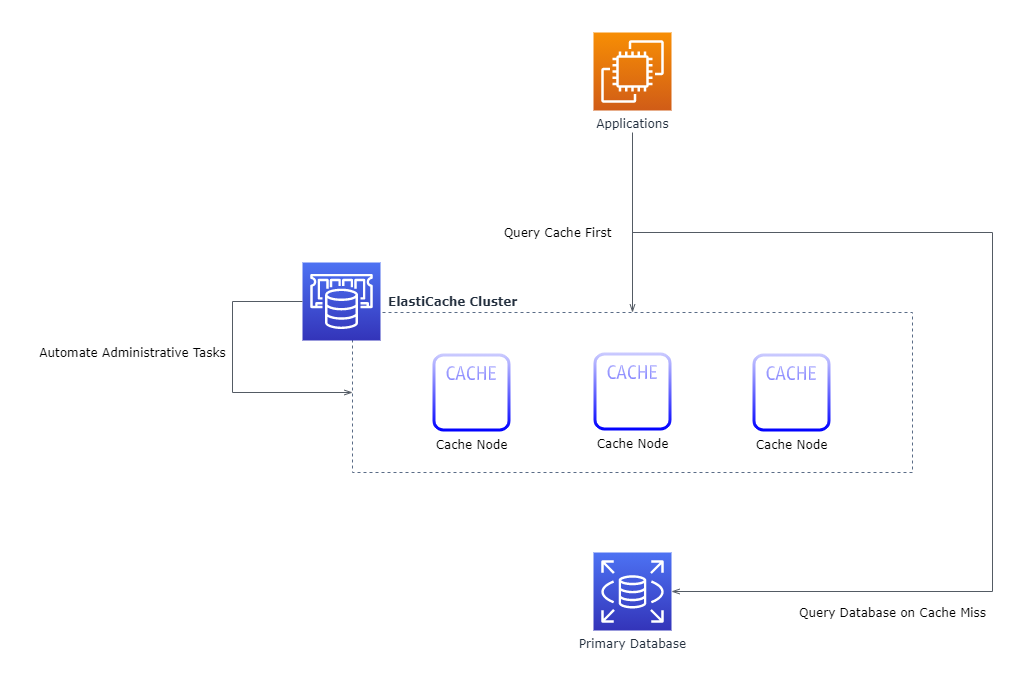

The diagram above was exported from draw.io. Its source (the exported page's mxGraphModel, read from the mxfile embedded in the PNG):
<mxGraphModel dx="2591" dy="1551" grid="1" gridSize="10" guides="1" tooltips="1" connect="1" arrows="1" fold="1" page="1" pageScale="1" pageWidth="1169" pageHeight="827" math="0" shadow="0">
  <root>
    <mxCell id="0" />
    <mxCell id="1" parent="0" />
    <mxCell id="ILjFARrgP8ODqxRF_qjk-2" value="" style="fillColor=none;strokeColor=#5A6C86;dashed=1;verticalAlign=top;fontStyle=0;fontColor=#5A6C86;" vertex="1" parent="1">
      <mxGeometry x="280" y="80" width="560" height="160" as="geometry" />
    </mxCell>
    <mxCell id="ILjFARrgP8ODqxRF_qjk-1" value="ElastiCache Cluster" style="points=[[0,0,0],[0.25,0,0],[0.5,0,0],[0.75,0,0],[1,0,0],[0,1,0],[0.25,1,0],[0.5,1,0],[0.75,1,0],[1,1,0],[0,0.25,0],[0,0.5,0],[0,0.75,0],[1,0.25,0],[1,0.5,0],[1,0.75,0]];outlineConnect=0;fontColor=#232F3E;gradientColor=#4D72F3;gradientDirection=north;fillColor=#3334B9;strokeColor=#ffffff;dashed=0;verticalLabelPosition=middle;verticalAlign=middle;align=left;html=1;fontSize=12;fontStyle=1;aspect=fixed;shape=mxgraph.aws4.resourceIcon;resIcon=mxgraph.aws4.elasticache;labelPosition=right;spacing=8;fontFamily=Verdana;" vertex="1" parent="1">
      <mxGeometry x="230" y="30" width="78" height="78" as="geometry" />
    </mxCell>
    <mxCell id="ILjFARrgP8ODqxRF_qjk-3" value="Cache Node" style="outlineConnect=0;strokeColor=#6c8ebf;dashed=0;verticalLabelPosition=bottom;verticalAlign=top;align=center;html=1;fontSize=12;fontStyle=0;aspect=fixed;pointerEvents=1;shape=mxgraph.aws4.cache_node;fontFamily=Verdana;gradientColor=#0000FF;fillColor=#CCCCFF;" vertex="1" parent="1">
      <mxGeometry x="360" y="121" width="78" height="78" as="geometry" />
    </mxCell>
    <mxCell id="ILjFARrgP8ODqxRF_qjk-4" value="Cache Node" style="outlineConnect=0;strokeColor=#6c8ebf;dashed=0;verticalLabelPosition=bottom;verticalAlign=top;align=center;html=1;fontSize=12;fontStyle=0;aspect=fixed;pointerEvents=1;shape=mxgraph.aws4.cache_node;fontFamily=Verdana;gradientColor=#0000FF;fillColor=#CCCCFF;" vertex="1" parent="1">
      <mxGeometry x="521" y="120" width="78" height="78" as="geometry" />
    </mxCell>
    <mxCell id="ILjFARrgP8ODqxRF_qjk-5" value="Cache Node" style="outlineConnect=0;strokeColor=#6c8ebf;dashed=0;verticalLabelPosition=bottom;verticalAlign=top;align=center;html=1;fontSize=12;fontStyle=0;aspect=fixed;pointerEvents=1;shape=mxgraph.aws4.cache_node;fontFamily=Verdana;gradientColor=#0000FF;fillColor=#CCCCFF;" vertex="1" parent="1">
      <mxGeometry x="680" y="121" width="78" height="78" as="geometry" />
    </mxCell>
    <mxCell id="ILjFARrgP8ODqxRF_qjk-6" value="Applications" style="points=[[0,0,0],[0.25,0,0],[0.5,0,0],[0.75,0,0],[1,0,0],[0,1,0],[0.25,1,0],[0.5,1,0],[0.75,1,0],[1,1,0],[0,0.25,0],[0,0.5,0],[0,0.75,0],[1,0.25,0],[1,0.5,0],[1,0.75,0]];outlineConnect=0;fontColor=#232F3E;gradientColor=#F78E04;gradientDirection=north;fillColor=#D05C17;strokeColor=#ffffff;dashed=0;verticalLabelPosition=bottom;verticalAlign=top;align=center;html=1;fontSize=12;fontStyle=0;aspect=fixed;shape=mxgraph.aws4.resourceIcon;resIcon=mxgraph.aws4.ec2;fontFamily=Verdana;" vertex="1" parent="1">
      <mxGeometry x="521" y="-200" width="78" height="78" as="geometry" />
    </mxCell>
    <mxCell id="ILjFARrgP8ODqxRF_qjk-7" value="" style="edgeStyle=orthogonalEdgeStyle;html=1;endArrow=openThin;elbow=vertical;startArrow=none;endFill=0;strokeColor=#545B64;rounded=0;fontFamily=Verdana;" edge="1" parent="1">
      <mxGeometry width="100" relative="1" as="geometry">
        <mxPoint x="560" y="-100" as="sourcePoint" />
        <mxPoint x="560" y="80" as="targetPoint" />
        <Array as="points" />
      </mxGeometry>
    </mxCell>
    <mxCell id="ILjFARrgP8ODqxRF_qjk-9" value="" style="edgeStyle=orthogonalEdgeStyle;html=1;endArrow=openThin;elbow=vertical;startArrow=none;endFill=0;strokeColor=#545B64;rounded=0;fontFamily=Verdana;entryX=1;entryY=0.5;entryDx=0;entryDy=0;entryPerimeter=0;" edge="1" parent="1" target="ILjFARrgP8ODqxRF_qjk-14">
      <mxGeometry width="100" relative="1" as="geometry">
        <mxPoint x="560" as="sourcePoint" />
        <mxPoint x="599" y="359" as="targetPoint" />
        <Array as="points">
          <mxPoint x="920" />
          <mxPoint x="920" y="359" />
        </Array>
      </mxGeometry>
    </mxCell>
    <mxCell id="ILjFARrgP8ODqxRF_qjk-10" value="" style="edgeStyle=orthogonalEdgeStyle;html=1;endArrow=openThin;elbow=vertical;startArrow=none;endFill=0;strokeColor=#545B64;rounded=0;fontFamily=Verdana;exitX=0;exitY=0.5;exitDx=0;exitDy=0;exitPerimeter=0;entryX=0;entryY=0.5;entryDx=0;entryDy=0;" edge="1" parent="1" source="ILjFARrgP8ODqxRF_qjk-1" target="ILjFARrgP8ODqxRF_qjk-2">
      <mxGeometry width="100" relative="1" as="geometry">
        <mxPoint x="120" y="100" as="sourcePoint" />
        <mxPoint x="220" y="100" as="targetPoint" />
        <Array as="points">
          <mxPoint x="160" y="69" />
          <mxPoint x="160" y="160" />
        </Array>
      </mxGeometry>
    </mxCell>
    <mxCell id="ILjFARrgP8ODqxRF_qjk-11" value="&lt;p style=&quot;line-height: 120%&quot;&gt;Automate Administrative Tasks&lt;/p&gt;" style="text;html=1;align=center;verticalAlign=middle;resizable=0;points=[];autosize=1;fontFamily=Verdana;" vertex="1" parent="1">
      <mxGeometry x="-40" y="100" width="200" height="40" as="geometry" />
    </mxCell>
    <mxCell id="ILjFARrgP8ODqxRF_qjk-12" value="Query Cache First" style="text;html=1;align=center;verticalAlign=middle;resizable=0;points=[];autosize=1;fontFamily=Verdana;" vertex="1" parent="1">
      <mxGeometry x="425" y="-10" width="120" height="20" as="geometry" />
    </mxCell>
    <mxCell id="ILjFARrgP8ODqxRF_qjk-13" value="Query Database on Cache Miss" style="text;html=1;align=center;verticalAlign=middle;resizable=0;points=[];autosize=1;fontFamily=Verdana;" vertex="1" parent="1">
      <mxGeometry x="720" y="370" width="200" height="20" as="geometry" />
    </mxCell>
    <mxCell id="ILjFARrgP8ODqxRF_qjk-14" value="Primary Database" style="points=[[0,0,0],[0.25,0,0],[0.5,0,0],[0.75,0,0],[1,0,0],[0,1,0],[0.25,1,0],[0.5,1,0],[0.75,1,0],[1,1,0],[0,0.25,0],[0,0.5,0],[0,0.75,0],[1,0.25,0],[1,0.5,0],[1,0.75,0]];outlineConnect=0;fontColor=#232F3E;gradientColor=#4D72F3;gradientDirection=north;fillColor=#3334B9;strokeColor=#ffffff;dashed=0;verticalLabelPosition=bottom;verticalAlign=top;align=center;html=1;fontSize=12;fontStyle=0;aspect=fixed;shape=mxgraph.aws4.resourceIcon;resIcon=mxgraph.aws4.rds;fontFamily=Verdana;" vertex="1" parent="1">
      <mxGeometry x="521" y="320" width="78" height="78" as="geometry" />
    </mxCell>
  </root>
</mxGraphModel>